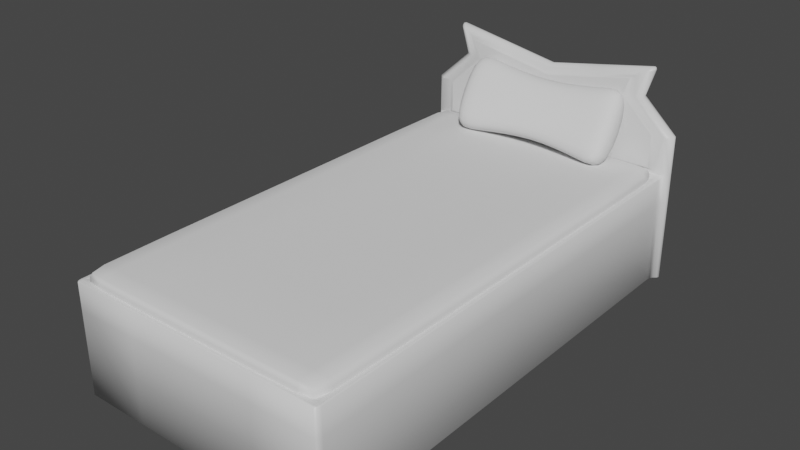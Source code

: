 # Source: Bad.blend  (saved by Blender 2.93.20; exported with 4.5.12 LTS)
import bpy
from mathutils import Matrix  # noqa: F401  (used for matrix-valued properties, if any)

bpy.ops.wm.read_factory_settings(use_empty=True)
scene = bpy.context.scene
scene.name = 'Scene'

# ---- collections
col_collection = bpy.data.collections.new('Collection'); scene.collection.children.link(col_collection)

# ---- materials (node trees are filled in below, after node groups)
mat_material = bpy.data.materials.new('Material')
mat_material.alpha_threshold = 0.0
mat_material.use_transparent_shadow = False
mat_material.line_color = (0.0, 0.0, 0.0, 1.0)

# ---- material node trees
mat_material.use_nodes = True; mat_material.node_tree.nodes.clear()
_N = mat_material.node_tree.nodes; _L = mat_material.node_tree.links
n0 = _N.new('ShaderNodeOutputMaterial'); n0.name = 'Material Output'; n0.location = (300, 300)
n1 = _N.new('ShaderNodeBsdfPrincipled'); n1.name = 'Principled BSDF'; n1.location = (10, 300)
n1.distribution = 'GGX'
n1.subsurface_method = 'BURLEY'
n1.inputs[2].default_value = 0.4
n1.inputs[3].default_value = 1.45
n1.inputs[27].default_value = (0.0, 0.0, 0.0, 1.0)
n1.inputs[28].default_value = 1.0
_L.new(n1.outputs[0], n0.inputs[0])
n0.is_active_output = True

# ---- world
world_world = bpy.data.worlds.new('World'); scene.world = world_world
world_world.use_nodes = True; world_world.node_tree.nodes.clear()
_N = world_world.node_tree.nodes; _L = world_world.node_tree.links
n0 = _N.new('ShaderNodeOutputWorld'); n0.name = 'World Output'; n0.location = (300, 300)
n1 = _N.new('ShaderNodeBackground'); n1.name = 'Background'; n1.location = (10, 300)
n1.inputs[0].default_value = (0.05088, 0.05088, 0.05088, 1.0)
_L.new(n1.outputs[0], n0.inputs[0])
n0.is_active_output = True
world_world.color = (0.05088, 0.05088, 0.05088)
world_world.use_sun_shadow = False
world_world.sun_shadow_jitter_overblur = 0.0

# ---- meshes
me_cube = bpy.data.meshes.new('Cube')
me_cube.from_pydata([(1.0, 1.0, 1.0), (1.0, 1.0, -1.0), (0.9416, -0.9568, 1.0), (1.0, -1.0, -1.0), (-1.0, 1.0, 1.0), (-1.0, 1.0, -1.0), (-0.9416, -0.9568, 1.0), (-1.0, -1.0, -1.0), (-1.0, 0.0, -1.0), (0.9416, 0.0003098, 1.0), (-0.9416, 0.0003098, 1.0), (1.0, 0.0, -1.0), (-0.9416, 0.9002, 1.0), (1.0, 0.9437, -1.0), (-1.0, 0.9437, -1.0), (0.9416, 0.9002, 1.0), (-0.9239, 0.9468, 1.712), (-1.0, 1.0, 1.728), (1.0, 1.0, 1.728), (0.9239, 0.9468, 1.712), (-0.667, 0.9468, 2.302), (-0.7454, 1.0, 2.312), (0.7454, 1.0, 2.312), (0.667, 0.9468, 2.302), (-0.6784, 0.9391, 2.62), (-0.8153, 1.0, 2.803), (0.8153, 1.0, 2.803), (0.6784, 0.9391, 2.62), (0.0, 1.0, -1.0), (-4.441e-16, -0.9568, 1.0), (0.0, -1.0, -1.0), (0.0, 1.0, 1.0), (0.0, 0.0, -1.0), (-4.441e-16, 0.9002, 1.0), (0.0, 0.9437, -1.0), (0.0, 1.0, 1.457), (0.0, 0.9391, 1.457), (0.0, 1.0, 2.041), (0.0, 0.9391, 2.041), (0.0, 1.0, 2.431), (0.0, 0.9468, 2.348), (-1.06, 0.9719, 1.0), (1.06, 0.9719, -1.0), (-1.06, 0.9719, -1.0), (1.06, 0.9719, 1.0), (-1.06, 0.9719, 1.728), (1.06, 0.9719, 1.728), (-0.7902, 0.9719, 2.312), (0.7902, 0.9719, 2.312), (-0.8644, 0.9719, 2.898), (0.8644, 0.9719, 2.898), (0.0, 0.9719, 2.526), (0.0, 0.9719, -1.0), (1.0, 1.0, 0.5151), (-1.0, -1.0, 0.5151), (1.0, -1.0, 0.5151), (-1.0, 1.0, 0.5151), (1.0, 0.0, 0.5151), (-1.0, 0.0, 0.5151), (1.0, 0.9437, 0.5151), (-1.0, 0.9437, 0.5151), (0.0, 1.0, 0.5151), (0.0, -1.0, 0.5151), (1.06, 0.9719, 0.5151), (-1.06, 0.9719, 0.5151), (0.5, -1.0, -1.0), (0.5, 1.0, 1.0), (0.5, 0.9002, 1.0), (0.5, 1.0, 1.593), (0.5, 0.9391, 1.593), (0.3727, 1.0, 2.177), (0.3727, 0.9391, 2.177), (0.4077, 1.0, 2.617), (0.4392, 0.9468, 2.548), (0.5, 1.0, -1.0), (0.5, -0.9568, 1.0), (0.5, 0.0, -1.0), (0.5, 0.9437, -1.0), (0.4322, 0.9719, 2.712), (0.5301, 0.9719, -1.0), (0.5, -1.0, 0.5151), (0.5, 1.0, 0.5151), (-0.5, 1.0, -1.0), (-0.5, -0.9568, 1.0), (-0.5, 0.0, -1.0), (-0.5, 0.9437, -1.0), (-0.5, -1.0, -1.0), (-0.5, 1.0, 1.0), (-0.5, 0.9002, 1.0), (-0.5, 1.0, 1.593), (-0.5, 0.9391, 1.593), (-0.3727, 1.0, 2.177), (-0.3727, 0.9391, 2.177), (-0.4077, 1.0, 2.617), (-0.4392, 0.9468, 2.548), (-0.5301, 0.9719, -1.0), (-0.4322, 0.9719, 2.712), (-0.5, 1.0, 0.5151), (-0.5, -1.0, 0.5151), (-0.5, -1.0, 1.0), (-1.0, -1.0, 1.0), (1.0, 0.0, 1.0), (1.0, -1.0, 1.0), (0.8903, 0.9391, 1.11), (-1.0, 0.0, 1.0), (-0.8903, 0.9391, 1.11), (0.5, 0.9468, 1.076), (0.5, -1.0, 1.0), (0.0, -1.0, 1.0), (-0.5, 0.9468, 1.076), (0.0, 0.9468, 1.076), (0.5, 0.0003098, 0.8821), (0.9416, 0.0003098, 0.8821), (-0.5, 0.0003098, 0.8821), (-4.441e-16, 0.0003098, 0.8821), (-4.441e-16, 0.9002, 0.8821), (-4.441e-16, -0.9568, 0.8821), (0.5, -0.9568, 0.8821), (0.5, 0.9002, 0.8821), (-0.9416, 0.0003098, 0.8821), (-0.5, 0.9002, 0.8821), (-0.5, -0.9568, 0.8821), (-0.9416, -0.9568, 0.8821), (0.9416, -0.9568, 0.8821), (0.9416, 0.9002, 0.8821), (-0.9416, 0.9002, 0.8821), (0.5, 0.9437, 1.0), (1.0, 0.9437, 1.0), (1.0, 0.9437, 1.728), (-1.0, 0.9437, 1.728), (-1.0, 0.9437, 1.0), (0.7454, 0.9437, 2.312), (-0.7454, 0.9437, 2.312), (0.4077, 0.9437, 2.617), (0.8153, 0.9437, 2.803), (-0.8153, 0.9437, 2.803), (-0.5, 0.9437, 1.0), (0.0, 0.9437, 1.0), (-0.4077, 0.9437, 2.617), (0.0, 0.9437, 2.431), (0.5, 0.9391, 1.11), (0.9239, 0.9468, 1.076), (0.8903, 0.9391, 1.705), (-0.8903, 0.9391, 1.705), (-0.9239, 0.9468, 1.076), (0.6324, 0.9391, 2.297), (-0.6324, 0.9391, 2.297), (0.4532, 0.9391, 2.517), (0.7204, 0.9468, 2.676), (-0.7204, 0.9468, 2.676), (-0.5, 0.9391, 1.11), (0.0, 0.9391, 1.11), (-0.4532, 0.9391, 2.517), (0.0, 0.9391, 2.311)], [], [(67, 33, 115, 118), (98, 99, 100, 54), (64, 41, 4, 56), (76, 11, 3, 65), (57, 101, 102, 55), (81, 66, 0, 53), (59, 127, 101, 57), (77, 13, 11, 76), (54, 100, 104, 58), (2, 9, 112, 123), (44, 0, 18, 46), (79, 42, 13, 77), (63, 44, 127, 59), (58, 104, 130, 60), (69, 142, 145, 71), (87, 4, 17, 89), (140, 103, 142, 69), (41, 130, 129, 45), (48, 22, 26, 50), (89, 17, 21, 91), (46, 18, 22, 48), (45, 129, 132, 47), (96, 49, 135, 138), (47, 132, 135, 49), (71, 145, 27, 147), (91, 21, 25, 93), (70, 37, 39, 72), (92, 38, 153, 152), (78, 51, 139, 133), (68, 35, 37, 70), (150, 151, 36, 90), (66, 31, 35, 68), (90, 36, 38, 92), (95, 52, 34, 85), (88, 12, 125, 120), (85, 34, 32, 84), (97, 87, 31, 61), (84, 32, 30, 86), (80, 107, 108, 62), (12, 10, 119, 125), (82, 28, 52, 95), (72, 39, 51, 78), (21, 47, 49, 25), (93, 25, 49, 96), (17, 45, 47, 21), (128, 46, 48, 131), (131, 48, 50, 134), (4, 41, 45, 17), (53, 0, 44, 63), (74, 1, 42, 79), (127, 44, 46, 128), (60, 130, 41, 64), (14, 60, 64, 43), (1, 53, 63, 42), (65, 80, 62, 30), (82, 97, 61, 28), (8, 58, 60, 14), (42, 63, 59, 13), (7, 54, 58, 8), (13, 59, 57, 11), (74, 81, 53, 1), (11, 57, 55, 3), (43, 64, 56, 5), (86, 98, 54, 7), (28, 61, 81, 74), (3, 55, 80, 65), (28, 74, 79, 52), (26, 72, 78, 50), (33, 88, 120, 115), (55, 102, 107, 80), (6, 83, 121, 122), (0, 66, 68, 18), (18, 68, 70, 22), (50, 78, 133, 134), (22, 70, 72, 26), (38, 71, 147, 153), (151, 140, 69, 36), (36, 69, 71, 38), (52, 79, 77, 34), (34, 77, 76, 32), (61, 31, 66, 81), (32, 76, 65, 30), (30, 62, 98, 86), (5, 56, 97, 82), (39, 93, 96, 51), (5, 82, 95, 43), (8, 84, 86, 7), (56, 4, 87, 97), (14, 85, 84, 8), (43, 95, 85, 14), (143, 90, 92, 146), (105, 150, 90, 143), (146, 92, 152, 24), (37, 91, 93, 39), (51, 96, 138, 139), (35, 89, 91, 37), (31, 87, 89, 35), (83, 29, 116, 121), (62, 108, 99, 98), (10, 6, 122, 119), (83, 6, 100, 99), (9, 2, 102, 101), (15, 9, 101, 127), (6, 10, 104, 100), (10, 12, 130, 104), (67, 15, 127, 126), (75, 29, 108, 107), (88, 33, 137, 136), (33, 67, 126, 137), (2, 75, 107, 102), (29, 83, 99, 108), (12, 88, 136, 130), (113, 119, 122, 121), (120, 125, 119, 113), (118, 115, 114, 111), (111, 114, 116, 117), (112, 111, 117, 123), (124, 118, 111, 112), (115, 120, 113, 114), (114, 113, 121, 116), (15, 67, 118, 124), (9, 15, 124, 112), (75, 2, 123, 117), (29, 75, 117, 116), (141, 106, 126, 127), (19, 141, 127, 128), (144, 16, 129, 130), (23, 19, 128, 131), (16, 20, 132, 129), (73, 148, 134, 133), (148, 23, 131, 134), (20, 149, 135, 132), (110, 109, 136, 137), (94, 40, 139, 138), (106, 110, 137, 126), (40, 73, 133, 139), (109, 144, 130, 136), (149, 94, 138, 135), (103, 140, 106, 141), (142, 103, 141, 19), (105, 143, 16, 144), (145, 142, 19, 23), (143, 146, 20, 16), (147, 27, 148, 73), (27, 145, 23, 148), (146, 24, 149, 20), (151, 150, 109, 110), (152, 153, 40, 94), (140, 151, 110, 106), (153, 147, 73, 40), (150, 105, 144, 109), (24, 152, 94, 149)])
me_cube.polygons.foreach_set('use_smooth', [0, 1, 1, 1, 1, 0, 1, 1, 1, 0, 1, 1, 1, 1, 0, 0, 0, 1, 1, 0, 1, 1, 1, 1, 0, 0, 0, 0, 1, 0, 0, 0, 0, 1, 0, 1, 0, 1, 1, 0, 1, 1, 1, 1, 1, 1, 1, 1, 1, 1, 1, 1, 1, 1, 1, 0, 1, 1, 1, 1, 0, 1, 1, 1, 0, 1, 1, 1, 0, 1, 0, 0, 0, 1, 0, 0, 0, 0, 1, 1, 0, 1, 1, 0, 1, 1, 1, 0, 1, 1, 0, 0, 0, 0, 1, 0, 0, 0, 1, 0, 0, 0, 0, 0, 0, 0, 0, 0, 0, 0, 0, 0, 0, 0, 0, 0, 0, 0, 0, 0, 0, 0, 0, 0, 0, 1, 1, 1, 1, 1, 1, 1, 0, 1, 0, 1, 0, 1, 0, 1, 1, 1, 1, 1, 1, 1, 0, 1, 0, 1, 0, 1])
_uv = me_cube.uv_layers.new(name='UVMap')
_uv.uv.foreach_set('vector', [1.057, 0.5426, 1.243, 0.5426, 1.243, 0.5426, 1.057, 0.5426, 0.329, 0.25, 0.168, 0.2501, 0.168, 9.999e-05, 0.329, 0.0001001, 0.6914, -0.2537, 0.8716, -0.2537, 0.8716, -0.2432, 0.6914, -0.2432, -0.05742, 0.8716, 0.1284, 0.8716, 0.1284, 1.243, -0.05742, 1.243, 0.5, 0.7575, 0.5, 0.9999, 9.856e-05, 0.9999, 9.865e-05, 0.7575, 0.6914, 0.3142, 0.8716, 0.3142, 0.8716, 0.5, 0.6914, 0.5, 0.9718, 0.7575, 0.9718, 0.9999, 0.5, 0.9999, 0.5, 0.7575, -0.05742, 0.5209, 0.1284, 0.5209, 0.1284, 0.8716, -0.05742, 0.8716, 0.9718, 0.7575, 0.9718, 0.9999, 0.4719, 0.9999, 0.4719, 0.7575, 0.8933, 1.222, 0.8933, 0.8716, 0.8933, 0.8716, 0.8933, 1.222, 0.8716, 0.5104, 0.8716, 0.5, 0.8716, 0.5, 0.8716, 0.5104, -0.05742, 0.5104, 0.1284, 0.5104, 0.1284, 0.5209, -0.05742, 0.5209, 0.6914, 0.5104, 0.8716, 0.5104, 0.8716, 0.5209, 0.6914, 0.5209, 0.4719, 0.7575, 0.4719, 0.9999, 9.862e-05, 0.9999, 9.856e-05, 0.7575, 0.686, 0.3527, 0.8437, 0.3961, 0.7443, 0.6378, 0.6378, 0.5902, 0.8716, -0.05742, 0.8716, -0.2432, 0.8716, -0.2432, 0.8716, -0.05742, 0.684, 0.1576, 0.8417, 0.156, 0.8437, 0.3961, 0.686, 0.3527, 0.05032, 0.1197, 0.07711, 0.1194, 0.08084, 0.4127, 0.054, 0.4134, 0.8716, 0.5104, 0.8716, 0.5, 0.8716, 0.5, 0.8716, 0.5104, 0.8716, -0.05742, 0.8716, -0.2432, 0.8716, -0.2432, 0.8716, -0.05742, 0.8716, 0.5104, 0.8716, 0.5, 0.8716, 0.5, 0.8716, 0.5104, 0.054, 0.4134, 0.08084, 0.4127, 0.1831, 0.6496, 0.1615, 0.6503, 0.1592, 0.75, 0.2616, 0.9999, 0.2047, 0.9721, 0.1024, 0.736, 0.1615, 0.6503, 0.1831, 0.6496, 0.1591, 0.8498, 0.1362, 0.8882, 0.6378, 0.5902, 0.7443, 0.6378, 0.763, 0.769, 0.6717, 0.7281, 0.8716, -0.05742, 0.8716, -0.2432, 0.8716, -0.2432, 0.8716, -0.05742, 0.8716, 0.3142, 0.8716, 0.1284, 0.8716, 0.1284, 0.8716, 0.3142, 0.3349, 0.5932, 0.4858, 0.5368, 0.4869, 0.6463, 0.3038, 0.7318, 0.1592, 0.25, 0.05688, 0.5, 5.114e-05, 0.5, 0.1024, 0.264, 0.8716, 0.3142, 0.8716, 0.1284, 0.8716, 0.1284, 0.8716, 0.3142, 0.2801, 0.1617, 0.482, 0.1597, 0.4834, 0.3001, 0.282, 0.3567, 0.8716, 0.3142, 0.8716, 0.1284, 0.8716, 0.1284, 0.8716, 0.3142, 0.282, 0.3567, 0.4834, 0.3001, 0.4858, 0.5368, 0.3349, 0.5932, -0.429, 0.5104, -0.2432, 0.5104, -0.2432, 0.5209, -0.429, 0.5209, 1.429, 0.5426, 1.593, 0.5426, 1.593, 0.5426, 1.429, 0.5426, -0.429, 0.5209, -0.2432, 0.5209, -0.2432, 0.8716, -0.429, 0.8716, 0.6914, -0.05742, 0.8716, -0.05742, 0.8716, 0.1284, 0.6914, 0.1284, -0.429, 0.8716, -0.2432, 0.8716, -0.2432, 1.243, -0.429, 1.243, 0.329, 0.75, 0.168, 0.7499, 0.168, 0.5, 0.329, 0.5, 1.593, 0.5426, 1.593, 0.8716, 1.593, 0.8716, 1.593, 0.5426, -0.429, 0.5, -0.2432, 0.5, -0.2432, 0.5104, -0.429, 0.5104, 1.057, 0.5, 1.243, 0.5, 1.243, 0.5104, 1.057, 0.5104, 0.8716, -0.2432, 0.8716, -0.2537, 0.8716, -0.2537, 0.8716, -0.2432, 1.429, 0.5, 1.615, 0.5, 1.615, 0.5104, 1.429, 0.5104, 0.8716, -0.2432, 0.8716, -0.2537, 0.8716, -0.2537, 0.8716, -0.2432, 0.8882, 0.4046, 0.9151, 0.4048, 0.8124, 0.6438, 0.7907, 0.6435, 0.7907, 0.6435, 0.8124, 0.6438, 0.8424, 0.8812, 0.8187, 0.8432, 0.8716, -0.2432, 0.8716, -0.2537, 0.8716, -0.2537, 0.8716, -0.2432, 0.6914, 0.5, 0.8716, 0.5, 0.8716, 0.5104, 0.6914, 0.5104, -0.05742, 0.5, 0.1284, 0.5, 0.1284, 0.5104, -0.05742, 0.5104, 0.8861, 0.1112, 0.913, 0.111, 0.9151, 0.4048, 0.8882, 0.4046, 0.6914, -0.2641, 0.8716, -0.2641, 0.8716, -0.2537, 0.6914, -0.2537, 0.1284, -0.2641, 0.6914, -0.2641, 0.6914, -0.2537, 0.1284, -0.2537, 0.1284, 0.5, 0.6914, 0.5, 0.6914, 0.5104, 0.1284, 0.5104, 0.832, 0.75, 0.329, 0.75, 0.329, 0.5, 0.832, 0.5, 0.1284, -0.05742, 0.6914, -0.05742, 0.6914, 0.1284, 0.1284, 0.1284, 0.4719, 9.868e-05, 0.4719, 0.7575, 9.856e-05, 0.7575, 9.868e-05, 9.868e-05, 0.1284, 0.5104, 0.6914, 0.5104, 0.6914, 0.5209, 0.1284, 0.5209, 0.9718, 9.856e-05, 0.9718, 0.7575, 0.4719, 0.7575, 0.4719, 9.868e-05, 0.9718, 9.856e-05, 0.9718, 0.7575, 0.5, 0.7575, 0.5, 9.871e-05, 0.1284, 0.3142, 0.6914, 0.3142, 0.6914, 0.5, 0.1284, 0.5, 0.5, 9.871e-05, 0.5, 0.7575, 9.865e-05, 0.7575, 9.856e-05, 9.871e-05, 0.1284, -0.2537, 0.6914, -0.2537, 0.6914, -0.2432, 0.1284, -0.2432, 0.832, 0.2501, 0.329, 0.25, 0.329, 0.0001001, 0.832, 0.0001002, 0.1284, 0.1284, 0.6914, 0.1284, 0.6914, 0.3142, 0.1284, 0.3142, 0.832, 0.9999, 0.329, 0.9999, 0.329, 0.75, 0.832, 0.75, -0.2432, 0.5, -0.05742, 0.5, -0.05742, 0.5104, -0.2432, 0.5104, 0.8716, 0.5, 1.057, 0.5, 1.057, 0.5104, 0.8716, 0.5104, 1.243, 0.5426, 1.429, 0.5426, 1.429, 0.5426, 1.243, 0.5426, 0.329, 0.9999, 0.168, 0.9999, 0.168, 0.7499, 0.329, 0.75, 1.593, 1.222, 1.429, 1.222, 1.429, 1.222, 1.593, 1.222, 0.8716, 0.5, 0.8716, 0.3142, 0.8716, 0.3142, 0.8716, 0.5, 0.8716, 0.5, 0.8716, 0.3142, 0.8716, 0.3142, 0.8716, 0.5, 0.2616, 5.114e-05, 0.1592, 0.25, 0.1024, 0.264, 0.2047, 0.02793, 0.8716, 0.5, 0.8716, 0.3142, 0.8716, 0.3142, 0.8716, 0.5, 0.4858, 0.5368, 0.6378, 0.5902, 0.6717, 0.7281, 0.4869, 0.6463, 0.482, 0.1597, 0.684, 0.1576, 0.686, 0.3527, 0.4834, 0.3001, 0.4834, 0.3001, 0.686, 0.3527, 0.6378, 0.5902, 0.4858, 0.5368, -0.2432, 0.5104, -0.05742, 0.5104, -0.05742, 0.5209, -0.2432, 0.5209, -0.2432, 0.5209, -0.05742, 0.5209, -0.05742, 0.8716, -0.2432, 0.8716, 0.6914, 0.1284, 0.8716, 0.1284, 0.8716, 0.3142, 0.6914, 0.3142, -0.2432, 0.8716, -0.05742, 0.8716, -0.05742, 1.243, -0.2432, 1.243, 0.832, 0.5, 0.329, 0.5, 0.329, 0.25, 0.832, 0.2501, 0.1284, -0.2432, 0.6914, -0.2432, 0.6914, -0.05742, 0.1284, -0.05742, 1.243, 0.5, 1.429, 0.5, 1.429, 0.5104, 1.243, 0.5104, -0.6148, 0.5, -0.429, 0.5, -0.429, 0.5104, -0.6148, 0.5104, -0.6148, 0.8716, -0.429, 0.8716, -0.429, 1.243, -0.6148, 1.243, 0.6914, -0.2432, 0.8716, -0.2432, 0.8716, -0.05742, 0.6914, -0.05742, -0.6148, 0.5209, -0.429, 0.5209, -0.429, 0.8716, -0.6148, 0.8716, -0.6148, 0.5104, -0.429, 0.5104, -0.429, 0.5209, -0.6148, 0.5209, 0.1251, 0.4032, 0.282, 0.3567, 0.3349, 0.5932, 0.2293, 0.6429, 0.1224, 0.1632, 0.2801, 0.1617, 0.282, 0.3567, 0.1251, 0.4032, 0.2293, 0.6429, 0.3349, 0.5932, 0.3038, 0.7318, 0.2133, 0.7745, 0.8716, 0.1284, 0.8716, -0.05742, 0.8716, -0.05742, 0.8716, 0.1284, 0.05688, 0.5, 0.1592, 0.75, 0.1024, 0.736, 5.114e-05, 0.5, 0.8716, 0.1284, 0.8716, -0.05742, 0.8716, -0.05742, 0.8716, 0.1284, 0.8716, 0.1284, 0.8716, -0.05742, 0.8716, -0.05742, 0.8716, 0.1284, 1.429, 1.222, 1.243, 1.222, 1.243, 1.222, 1.429, 1.222, 0.329, 0.5, 0.168, 0.5, 0.168, 0.2501, 0.329, 0.25, 1.593, 0.8716, 1.593, 1.222, 1.593, 1.222, 1.593, 0.8716, 1.429, 1.222, 1.593, 1.222, 1.615, 1.243, 1.429, 1.243, 0.8933, 0.8716, 0.8933, 1.222, 0.8716, 1.243, 0.8716, 0.8716, 0.8933, 0.5426, 0.8933, 0.8716, 0.8716, 0.8716, 0.8716, 0.5209, 1.593, 1.222, 1.593, 0.8716, 1.615, 0.8716, 1.615, 1.243, 1.593, 0.8716, 1.593, 0.5426, 1.615, 0.5209, 1.615, 0.8716, 1.057, 0.5426, 0.8933, 0.5426, 0.8716, 0.5209, 1.057, 0.5209, 1.057, 1.222, 1.243, 1.222, 1.243, 1.243, 1.057, 1.243, 1.429, 0.5426, 1.243, 0.5426, 1.243, 0.5209, 1.429, 0.5209, 1.243, 0.5426, 1.057, 0.5426, 1.057, 0.5209, 1.243, 0.5209, 0.8933, 1.222, 1.057, 1.222, 1.057, 1.243, 0.8716, 1.243, 1.243, 1.222, 1.429, 1.222, 1.429, 1.243, 1.243, 1.243, 1.593, 0.5426, 1.429, 0.5426, 1.429, 0.5209, 1.615, 0.5209, 1.429, 0.8716, 1.593, 0.8716, 1.593, 1.222, 1.429, 1.222, 1.429, 0.5426, 1.593, 0.5426, 1.593, 0.8716, 1.429, 0.8716, 1.057, 0.5426, 1.243, 0.5426, 1.243, 0.8716, 1.057, 0.8716, 1.057, 0.8716, 1.243, 0.8716, 1.243, 1.222, 1.057, 1.222, 0.8933, 0.8716, 1.057, 0.8716, 1.057, 1.222, 0.8933, 1.222, 0.8933, 0.5426, 1.057, 0.5426, 1.057, 0.8716, 0.8933, 0.8716, 1.243, 0.5426, 1.429, 0.5426, 1.429, 0.8716, 1.243, 0.8716, 1.243, 0.8716, 1.429, 0.8716, 1.429, 1.222, 1.243, 1.222, 0.8933, 0.5426, 1.057, 0.5426, 1.057, 0.5426, 0.8933, 0.5426, 0.8933, 0.8716, 0.8933, 0.5426, 0.8933, 0.5426, 0.8933, 0.8716, 1.057, 1.222, 0.8933, 1.222, 0.8933, 1.222, 1.057, 1.222, 1.243, 1.222, 1.057, 1.222, 1.057, 1.222, 1.243, 1.222, 0.8999, 0.5209, 1.057, 0.5209, 1.057, 0.5209, 0.8716, 0.5209, 0.8577, 0.3988, 0.8554, 0.1423, 0.8861, 0.1112, 0.8882, 0.4046, 0.1084, 0.1498, 0.1112, 0.4062, 0.08084, 0.4127, 0.07711, 0.1194, 0.7588, 0.6396, 0.8577, 0.3988, 0.8882, 0.4046, 0.7907, 0.6435, 0.1112, 0.4062, 0.2149, 0.645, 0.1831, 0.6496, 0.08084, 0.4127, 0.6659, 0.7409, 0.7804, 0.7921, 0.8187, 0.8432, 0.6534, 0.769, 0.7804, 0.7921, 0.7588, 0.6396, 0.7907, 0.6435, 0.8187, 0.8432, 0.2149, 0.645, 0.1963, 0.7979, 0.1591, 0.8498, 0.1831, 0.6496, 1.243, 0.5209, 1.429, 0.5209, 1.429, 0.5209, 1.243, 0.5209, 0.3098, 0.7444, 0.4871, 0.6617, 0.4874, 0.6956, 0.3229, 0.7723, 1.057, 0.5209, 1.243, 0.5209, 1.243, 0.5209, 1.057, 0.5209, 0.4871, 0.6617, 0.6659, 0.7409, 0.6534, 0.769, 0.4874, 0.6956, 1.429, 0.5209, 1.587, 0.5209, 1.615, 0.5209, 1.429, 0.5209, 0.1963, 0.7979, 0.3098, 0.7444, 0.3229, 0.7723, 0.1591, 0.8498, 0.9124, 0.5209, 1.057, 0.5209, 1.057, 0.5209, 0.8999, 0.5209, 0.8437, 0.3961, 0.8417, 0.156, 0.8554, 0.1423, 0.8577, 0.3988, 0.1224, 0.1632, 0.1251, 0.4032, 0.1112, 0.4062, 0.1084, 0.1498, 0.7443, 0.6378, 0.8437, 0.3961, 0.8577, 0.3988, 0.7588, 0.6396, 0.1251, 0.4032, 0.2293, 0.6429, 0.2149, 0.645, 0.1112, 0.4062, 0.6717, 0.7281, 0.763, 0.769, 0.7804, 0.7921, 0.6659, 0.7409, 0.763, 0.769, 0.7443, 0.6378, 0.7588, 0.6396, 0.7804, 0.7921, 0.2293, 0.6429, 0.2133, 0.7745, 0.1963, 0.7979, 0.2149, 0.645, 1.243, 0.5209, 1.429, 0.5209, 1.429, 0.5209, 1.243, 0.5209, 0.3038, 0.7318, 0.4869, 0.6463, 0.4871, 0.6617, 0.3098, 0.7444, 1.057, 0.5209, 1.243, 0.5209, 1.243, 0.5209, 1.057, 0.5209, 0.4869, 0.6463, 0.6717, 0.7281, 0.6659, 0.7409, 0.4871, 0.6617, 1.429, 0.5209, 1.574, 0.5209, 1.587, 0.5209, 1.429, 0.5209, 0.2133, 0.7745, 0.3038, 0.7318, 0.3098, 0.7444, 0.1963, 0.7979])
me_cube.materials.append(mat_material)
me_cube.use_remesh_preserve_volume = False
me_cube.use_remesh_preserve_attributes = False
me_cube.use_mirror_vertex_groups = False
me_cube.update()
me_cube_001 = bpy.data.meshes.new('Cube.001')
me_cube_001.from_pydata([(-1.0, -1.0, -1.0), (-1.0, -1.0, 1.0), (-1.0, 1.0, -1.0), (-1.0, 1.0, 1.0), (1.0, -1.0, -1.0), (1.0, -1.0, 1.0), (1.0, 1.0, -1.0), (1.0, 1.0, 1.0), (-1.0, -1.0, 0.8405), (-1.0, 1.0, 0.8405), (1.0, 1.0, 0.8405), (1.0, -1.0, 0.8405), (-1.0, 0.9272, -1.0), (-1.0, 0.9272, 1.0), (1.0, 0.9272, -1.0), (1.0, 0.9272, 1.0), (1.0, 0.9272, 0.8405), (-1.0, 0.9272, 0.8405), (-1.0, -0.925, -1.0), (1.0, -0.925, 1.0), (1.0, -0.925, 0.8405), (-1.0, -0.925, 1.0), (1.0, -0.925, -1.0), (-1.0, -0.925, 0.8405), (0.7748, 1.0, -1.0), (0.7748, 1.0, 1.0), (0.7748, -1.0, -1.0), (0.7748, -1.0, 1.0), (0.7748, -1.0, 0.8405), (0.7748, 1.0, 0.8405), (0.7748, 0.9272, 1.0), (0.7748, 0.9272, -1.0), (0.7748, -0.925, 1.0), (0.7748, -0.925, -1.0), (-0.6917, 1.0, -1.0), (-0.6917, -1.0, 1.0), (-0.6917, -1.0, 0.8405), (-0.6917, 0.9272, -1.0), (-0.6917, -0.925, -1.0), (-0.6917, 1.0, 1.0), (-0.6917, -1.0, -1.0), (-0.6917, 1.0, 0.8405), (-0.6917, 0.9272, 1.0), (-0.6917, -0.925, 1.0)], [], [(17, 13, 3, 9), (29, 25, 7, 10), (20, 19, 5, 11), (36, 35, 1, 8), (33, 22, 4, 26), (43, 21, 1, 35), (40, 36, 8, 0), (22, 20, 11, 4), (24, 29, 10, 6), (12, 17, 9, 2), (18, 23, 17, 12), (6, 10, 16, 14), (39, 3, 13, 42), (24, 6, 14, 31), (10, 7, 15, 16), (23, 21, 13, 17), (8, 1, 21, 23), (0, 8, 23, 18), (14, 16, 20, 22), (42, 13, 21, 43), (31, 14, 22, 33), (16, 15, 19, 20), (37, 31, 33, 38), (15, 30, 32, 19), (34, 24, 31, 37), (7, 25, 30, 15), (34, 41, 29, 24), (4, 11, 28, 26), (19, 32, 27, 5), (38, 33, 26, 40), (11, 5, 27, 28), (41, 39, 25, 29), (9, 3, 39, 41), (18, 38, 40, 0), (2, 9, 41, 34), (2, 34, 37, 12), (12, 37, 38, 18), (30, 42, 43, 32), (25, 39, 42, 30), (26, 28, 36, 40), (32, 43, 35, 27), (28, 27, 35, 36)])
me_cube_001.polygons.foreach_set('use_smooth', [True] * 42)
_uv = me_cube_001.uv_layers.new(name='UVMap')
_uv.uv.foreach_set('vector', [1.025, -0.7945, 1.125, -0.7945, 1.125, -0.749, 1.025, -0.749, 1.025, 0.3594, 1.125, 0.3594, 1.125, 0.5, 1.025, 0.5, 1.025, 1.702, 1.125, 1.702, 1.125, 1.749, 1.025, 1.749, 1.025, 2.805, 1.125, 2.805, 1.125, 2.998, 1.025, 2.998, -0.2651, 1.702, -0.1245, 1.702, -0.1245, 1.749, -0.2651, 1.749, 2.181, 1.702, 2.374, 1.702, 2.374, 1.749, 2.181, 1.749, -0.1245, 2.805, 1.025, 2.805, 1.025, 2.998, -0.1245, 2.998, -0.1245, 1.702, 1.025, 1.702, 1.025, 1.749, -0.1245, 1.749, -0.1245, 0.3594, 1.025, 0.3594, 1.025, 0.5, -0.1245, 0.5, -0.1245, -0.7945, 1.025, -0.7945, 1.025, -0.749, -0.1245, -0.749, -0.1245, -1.951, 1.025, -1.951, 1.025, -0.7945, -0.1245, -0.7945, -0.1245, 0.5, 1.025, 0.5, 1.025, 0.5455, -0.1245, 0.5455, 2.181, 0.5, 2.374, 0.5, 2.374, 0.5455, 2.181, 0.5455, -0.2651, 0.5, -0.1245, 0.5, -0.1245, 0.5455, -0.2651, 0.5455, 1.025, 0.5, 1.125, 0.5, 1.125, 0.5455, 1.025, 0.5455, 1.025, -1.951, 1.125, -1.951, 1.125, -0.7945, 1.025, -0.7945, 1.025, -1.998, 1.125, -1.998, 1.125, -1.951, 1.025, -1.951, -0.1245, -1.998, 1.025, -1.998, 1.025, -1.951, -0.1245, -1.951, -0.1245, 0.5455, 1.025, 0.5455, 1.025, 1.702, -0.1245, 1.702, 2.181, 0.5455, 2.374, 0.5455, 2.374, 1.702, 2.181, 1.702, -0.2651, 0.5455, -0.1245, 0.5455, -0.1245, 1.702, -0.2651, 1.702, 1.025, 0.5455, 1.125, 0.5455, 1.125, 1.702, 1.025, 1.702, -1.181, 0.5455, -0.2651, 0.5455, -0.2651, 1.702, -1.181, 1.702, 1.125, 0.5455, 1.265, 0.5455, 1.265, 1.702, 1.125, 1.702, -1.181, 0.5, -0.2651, 0.5, -0.2651, 0.5455, -1.181, 0.5455, 1.125, 0.5, 1.265, 0.5, 1.265, 0.5455, 1.125, 0.5455, -0.1245, -0.5565, 1.025, -0.5565, 1.025, 0.3594, -0.1245, 0.3594, -0.1245, 1.749, 1.025, 1.749, 1.025, 1.89, -0.1245, 1.89, 1.125, 1.702, 1.265, 1.702, 1.265, 1.749, 1.125, 1.749, -1.181, 1.702, -0.2651, 1.702, -0.2651, 1.749, -1.181, 1.749, 1.025, 1.749, 1.125, 1.749, 1.125, 1.89, 1.025, 1.89, 1.025, -0.5565, 1.125, -0.5565, 1.125, 0.3594, 1.025, 0.3594, 1.025, -0.749, 1.125, -0.749, 1.125, -0.5565, 1.025, -0.5565, -1.374, 1.702, -1.181, 1.702, -1.181, 1.749, -1.374, 1.749, -0.1245, -0.749, 1.025, -0.749, 1.025, -0.5565, -0.1245, -0.5565, -1.374, 0.5, -1.181, 0.5, -1.181, 0.5455, -1.374, 0.5455, -1.374, 0.5455, -1.181, 0.5455, -1.181, 1.702, -1.374, 1.702, 1.265, 0.5455, 2.181, 0.5455, 2.181, 1.702, 1.265, 1.702, 1.265, 0.5, 2.181, 0.5, 2.181, 0.5455, 1.265, 0.5455, -0.1245, 1.89, 1.025, 1.89, 1.025, 2.805, -0.1245, 2.805, 1.265, 1.702, 2.181, 1.702, 2.181, 1.749, 1.265, 1.749, 1.025, 1.89, 1.125, 1.89, 1.125, 2.805, 1.025, 2.805])
me_cube_001.use_remesh_fix_poles = True
me_cube_001.use_remesh_preserve_attributes = False
me_cube_001.update()
me_cube_002 = bpy.data.meshes.new('Cube.002')
me_cube_002.from_pydata([(-1.0, -0.3503, -1.506), (-1.0, -0.3503, 1.506), (-1.0, 0.3503, -1.506), (-1.0, 0.3503, 1.506), (1.0, -0.3503, -1.506), (1.0, -0.3503, 1.506), (1.0, 0.3503, -1.506), (1.0, 0.3503, 1.506), (0.0, 0.3503, -1.0), (0.0, 0.3503, 1.0), (0.0, -0.3503, -1.0), (0.0, -0.3503, 1.0), (-1.089, 2.112e-08, -1.639), (-1.089, -0.04335, 2.152), (1.089, 2.112e-08, -1.639), (1.089, -0.04335, 2.152), (0.0, -0.04335, 1.513), (0.0, 0.0, -1.0), (-0.7893, 0.3503, -1.399), (-0.7893, -0.3503, 1.399), (-0.7893, 0.3503, 1.399), (-0.7893, -0.3503, -1.399), (-0.7893, 0.0, -1.399), (-0.7893, -0.04335, 1.912), (0.7358, 0.3503, 1.372), (0.7358, -0.3503, -1.372), (0.7358, 0.3503, -1.372), (0.7358, -0.3503, 1.372), (0.7358, -0.04335, 1.885), (0.7358, 0.0, -1.372)], [], [(12, 13, 3, 2), (26, 24, 7, 6), (14, 15, 5, 4), (21, 19, 1, 0), (29, 14, 4, 25), (23, 13, 1, 19), (28, 16, 11, 27), (22, 17, 10, 21), (25, 27, 11, 10), (18, 20, 9, 8), (18, 8, 17, 22), (24, 9, 16, 28), (20, 3, 13, 23), (26, 6, 14, 29), (6, 7, 15, 14), (0, 1, 13, 12), (9, 20, 23, 16), (2, 18, 22, 12), (2, 3, 20, 18), (12, 22, 21, 0), (16, 23, 19, 11), (10, 11, 19, 21), (8, 26, 29, 17), (7, 24, 28, 15), (4, 5, 27, 25), (15, 28, 27, 5), (17, 29, 25, 10), (8, 9, 24, 26)])
me_cube_002.polygons.foreach_set('use_smooth', [True] * 28)
_uv = me_cube_002.uv_layers.new(name='UVMap')
_uv.uv.foreach_set('vector', [0.2651, -0.2048, 0.7349, -0.2048, 0.7349, 0.03016, 0.2651, 0.03016, 0.2651, 0.4379, 0.7349, 0.4379, 0.7349, 0.5, 0.2651, 0.5, 0.2651, 0.7349, 0.7349, 0.7349, 0.7349, 0.9698, 0.2651, 0.9698, 0.2651, 1.39, 0.7349, 1.39, 0.7349, 1.44, 0.2651, 1.44, 0.203, 0.7349, 0.2651, 0.7349, 0.2651, 0.9698, 0.203, 0.9698, 1.155, 0.7349, 1.205, 0.7349, 1.205, 0.9698, 1.155, 0.9698, 0.797, 0.7349, 0.9698, 0.7349, 0.9698, 0.9698, 0.797, 0.9698, -0.1553, 0.7349, 0.03016, 0.7349, 0.03016, 0.9698, -0.1553, 0.9698, 0.2651, 1.032, 0.7349, 1.032, 0.7349, 1.205, 0.2651, 1.205, 0.2651, 0.07966, 0.7349, 0.07966, 0.7349, 0.2651, 0.2651, 0.2651, -0.1553, 0.5, 0.03016, 0.5, 0.03016, 0.7349, -0.1553, 0.7349, 0.797, 0.5, 0.9698, 0.5, 0.9698, 0.7349, 0.797, 0.7349, 1.155, 0.5, 1.205, 0.5, 1.205, 0.7349, 1.155, 0.7349, 0.203, 0.5, 0.2651, 0.5, 0.2651, 0.7349, 0.203, 0.7349, 0.2651, 0.5, 0.7349, 0.5, 0.7349, 0.7349, 0.2651, 0.7349, 0.2651, -0.4397, 0.7349, -0.4397, 0.7349, -0.2048, 0.2651, -0.2048, 0.9698, 0.5, 1.155, 0.5, 1.155, 0.7349, 0.9698, 0.7349, -0.2048, 0.5, -0.1553, 0.5, -0.1553, 0.7349, -0.2048, 0.7349, 0.2651, 0.03016, 0.7349, 0.03016, 0.7349, 0.07966, 0.2651, 0.07966, -0.2048, 0.7349, -0.1553, 0.7349, -0.1553, 0.9698, -0.2048, 0.9698, 0.9698, 0.7349, 1.155, 0.7349, 1.155, 0.9698, 0.9698, 0.9698, 0.2651, 1.205, 0.7349, 1.205, 0.7349, 1.39, 0.2651, 1.39, 0.03016, 0.5, 0.203, 0.5, 0.203, 0.7349, 0.03016, 0.7349, 0.7349, 0.5, 0.797, 0.5, 0.797, 0.7349, 0.7349, 0.7349, 0.2651, 0.9698, 0.7349, 0.9698, 0.7349, 1.032, 0.2651, 1.032, 0.7349, 0.7349, 0.797, 0.7349, 0.797, 0.9698, 0.7349, 0.9698, 0.03016, 0.7349, 0.203, 0.7349, 0.203, 0.9698, 0.03016, 0.9698, 0.2651, 0.2651, 0.7349, 0.2651, 0.7349, 0.4379, 0.2651, 0.4379])
me_cube_002.use_remesh_fix_poles = True
me_cube_002.use_remesh_preserve_attributes = False
me_cube_002.update()

# ---- objects
ob_cube = bpy.data.objects.new('Cube', me_cube)
ob_cube_001 = bpy.data.objects.new('Cube.001', me_cube_001)
ob_cube_002 = bpy.data.objects.new('Cube.002', me_cube_002)

# ---- transforms, parenting, visibility, modifiers, constraints
ob_cube.location = (0.0, 0.0, 0.7849)
ob_cube.scale = (2.378, 4.403, 1.0)
ob_cube.lock_rotations_4d = False
ob_cube.empty_display_type = 'ARROWS'
ob_cube.lineart.crease_threshold = 0.0
_m = ob_cube.modifiers.new('Bevel', 'BEVEL')
_m.segments = 2
_m = ob_cube.modifiers.new('Collision', 'COLLISION')
ob_cube_001.location = (0.0, -0.1368, 0.966)
ob_cube_001.scale = (2.315, 4.207, 1.009)
_m = ob_cube_001.modifiers.new('Subdivision', 'SUBSURF')
_m.render_levels = 1
ob_cube_002.location = (0.1042, 3.704, 2.522)
ob_cube_002.rotation_euler = (-0.5236, -0.0, 0.0)
ob_cube_002.scale = (1.505, 0.8526, 0.4233)
_m = ob_cube_002.modifiers.new('Subdivision', 'SUBSURF')

# ---- collection membership
col_collection.objects.link(ob_cube)
col_collection.objects.link(ob_cube_001)
col_collection.objects.link(ob_cube_002)

# ---- scene / render settings (as saved in the file)
scene.frame_start = 1; scene.frame_end = 250; scene.frame_set(0)
scene.render.engine = 'BLENDER_EEVEE_NEXT'
scene.cycles.use_denoising = False
scene.cycles.samples = 128
scene.cycles.sampling_pattern = 'TABULATED_SOBOL'
scene.cycles.use_adaptive_sampling = False
scene.cycles.use_light_tree = False
scene.view_settings.view_transform = 'Filmic'
bpy.context.view_layer.update()

# ---- added for rendering (the .blend has no active camera and no usable light): camera, sun
cam_auto = bpy.data.cameras.new('AutoCamera')
cam_auto.lens = 50.0
cam_auto.sensor_width = 36.0
cam_auto.clip_end = 1000.0
ob_auto_camera = bpy.data.objects.new('AutoCamera', cam_auto)
scene.collection.objects.link(ob_auto_camera)
ob_auto_camera.location = (10.0348, -12.0345, 9.74584)
ob_auto_camera.rotation_euler = (1.09748, -7.21219e-08, 0.694738)
scene.camera = ob_auto_camera
light_auto_sun = bpy.data.lights.new('AutoSun', 'SUN')
light_auto_sun.energy = 3.0
light_auto_sun.angle = 0.0523599
ob_auto_sun = bpy.data.objects.new('AutoSun', light_auto_sun)
scene.collection.objects.link(ob_auto_sun)
ob_auto_sun.rotation_euler = (0.872665, 0.174533, 0.523599)
bpy.context.view_layer.update()
